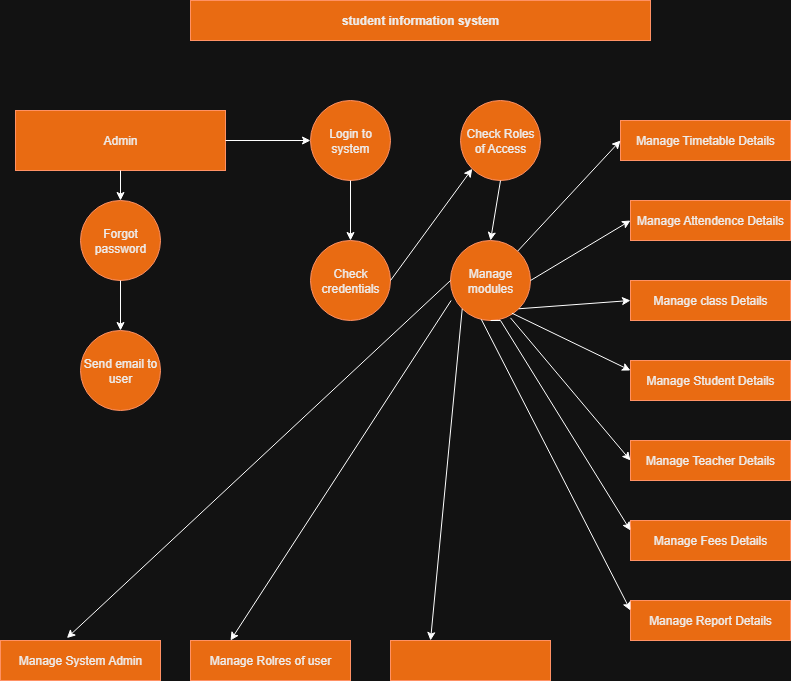

The diagram above was exported from draw.io. Its source (the exported page's mxGraphModel, read from the mxfile embedded in the PNG):
<mxGraphModel dx="925" dy="531" grid="1" gridSize="10" guides="1" tooltips="1" connect="1" arrows="1" fold="1" page="1" pageScale="1" pageWidth="850" pageHeight="1100" math="0" shadow="0">
  <root>
    <mxCell id="0" />
    <mxCell id="1" parent="0" />
    <mxCell id="lAbGCzWlC0u-kSTnI7eY-1" value="&lt;b&gt;student information system&lt;/b&gt;" style="rounded=0;whiteSpace=wrap;html=1;fillColor=#fa6800;fontColor=#000000;strokeColor=#C73500;" parent="1" vertex="1">
      <mxGeometry x="240" y="40" width="460" height="40" as="geometry" />
    </mxCell>
    <mxCell id="lAbGCzWlC0u-kSTnI7eY-2" value="Login to system" style="ellipse;whiteSpace=wrap;html=1;aspect=fixed;fillColor=#fa6800;fontColor=#000000;strokeColor=#C73500;" parent="1" vertex="1">
      <mxGeometry x="360" y="140" width="80" height="80" as="geometry" />
    </mxCell>
    <mxCell id="lAbGCzWlC0u-kSTnI7eY-3" value="Forgot&lt;div&gt;password&lt;/div&gt;" style="ellipse;whiteSpace=wrap;html=1;aspect=fixed;fillColor=#fa6800;fontColor=#000000;strokeColor=#C73500;" parent="1" vertex="1">
      <mxGeometry x="130" y="240" width="80" height="80" as="geometry" />
    </mxCell>
    <mxCell id="lAbGCzWlC0u-kSTnI7eY-4" value="Admin" style="rounded=0;whiteSpace=wrap;html=1;fillColor=#fa6800;fontColor=#000000;strokeColor=#C73500;" parent="1" vertex="1">
      <mxGeometry x="65" y="150" width="210" height="60" as="geometry" />
    </mxCell>
    <mxCell id="lAbGCzWlC0u-kSTnI7eY-5" value="Send email to user" style="ellipse;whiteSpace=wrap;html=1;aspect=fixed;fillColor=#fa6800;fontColor=#000000;strokeColor=#C73500;" parent="1" vertex="1">
      <mxGeometry x="130" y="370" width="80" height="80" as="geometry" />
    </mxCell>
    <mxCell id="lAbGCzWlC0u-kSTnI7eY-30" style="edgeStyle=orthogonalEdgeStyle;rounded=0;orthogonalLoop=1;jettySize=auto;html=1;exitX=0;exitY=1;exitDx=0;exitDy=0;" parent="1" source="lAbGCzWlC0u-kSTnI7eY-6" edge="1">
      <mxGeometry relative="1" as="geometry">
        <mxPoint x="370.9999999999998" y="349.090909090909" as="targetPoint" />
      </mxGeometry>
    </mxCell>
    <mxCell id="lAbGCzWlC0u-kSTnI7eY-6" value="Check credentials" style="ellipse;whiteSpace=wrap;html=1;aspect=fixed;fillColor=#fa6800;fontColor=#000000;strokeColor=#C73500;" parent="1" vertex="1">
      <mxGeometry x="360" y="280" width="80" height="80" as="geometry" />
    </mxCell>
    <mxCell id="lAbGCzWlC0u-kSTnI7eY-7" value="Check Roles of Access" style="ellipse;whiteSpace=wrap;html=1;aspect=fixed;fillColor=#fa6800;fontColor=#000000;strokeColor=#C73500;" parent="1" vertex="1">
      <mxGeometry x="510" y="140" width="80" height="80" as="geometry" />
    </mxCell>
    <mxCell id="lAbGCzWlC0u-kSTnI7eY-8" value="Manage modules" style="ellipse;whiteSpace=wrap;html=1;aspect=fixed;fillColor=#fa6800;fontColor=#000000;strokeColor=#C73500;" parent="1" vertex="1">
      <mxGeometry x="500" y="280" width="80" height="80" as="geometry" />
    </mxCell>
    <mxCell id="lAbGCzWlC0u-kSTnI7eY-9" value="Manage Timetable Details" style="rounded=0;whiteSpace=wrap;html=1;fillColor=#fa6800;fontColor=#000000;strokeColor=#C73500;" parent="1" vertex="1">
      <mxGeometry x="670" y="160" width="170" height="40" as="geometry" />
    </mxCell>
    <mxCell id="lAbGCzWlC0u-kSTnI7eY-10" value="Manage Attendence Details" style="rounded=0;whiteSpace=wrap;html=1;fillColor=#fa6800;fontColor=#000000;strokeColor=#C73500;" parent="1" vertex="1">
      <mxGeometry x="680" y="240" width="160" height="40" as="geometry" />
    </mxCell>
    <mxCell id="lAbGCzWlC0u-kSTnI7eY-11" value="Manage class Details" style="rounded=0;whiteSpace=wrap;html=1;fillColor=#fa6800;fontColor=#000000;strokeColor=#C73500;" parent="1" vertex="1">
      <mxGeometry x="680" y="320" width="160" height="40" as="geometry" />
    </mxCell>
    <mxCell id="lAbGCzWlC0u-kSTnI7eY-12" value="Manage Student Details" style="rounded=0;whiteSpace=wrap;html=1;fillColor=#fa6800;fontColor=#000000;strokeColor=#C73500;" parent="1" vertex="1">
      <mxGeometry x="680" y="400" width="160" height="40" as="geometry" />
    </mxCell>
    <mxCell id="lAbGCzWlC0u-kSTnI7eY-13" value="Manage Teacher Details" style="rounded=0;whiteSpace=wrap;html=1;fillColor=#fa6800;fontColor=#000000;strokeColor=#C73500;" parent="1" vertex="1">
      <mxGeometry x="680" y="480" width="160" height="40" as="geometry" />
    </mxCell>
    <mxCell id="lAbGCzWlC0u-kSTnI7eY-14" value="Manage Fees Details" style="rounded=0;whiteSpace=wrap;html=1;fillColor=#fa6800;fontColor=#000000;strokeColor=#C73500;" parent="1" vertex="1">
      <mxGeometry x="680" y="560" width="160" height="40" as="geometry" />
    </mxCell>
    <mxCell id="lAbGCzWlC0u-kSTnI7eY-15" value="Manage Report Details" style="rounded=0;whiteSpace=wrap;html=1;fillColor=#fa6800;fontColor=#000000;strokeColor=#C73500;" parent="1" vertex="1">
      <mxGeometry x="680" y="640" width="160" height="40" as="geometry" />
    </mxCell>
    <mxCell id="lAbGCzWlC0u-kSTnI7eY-16" value="Manage System Admin" style="rounded=0;whiteSpace=wrap;html=1;fillColor=#fa6800;fontColor=#000000;strokeColor=#C73500;" parent="1" vertex="1">
      <mxGeometry x="50" y="680" width="160" height="40" as="geometry" />
    </mxCell>
    <mxCell id="lAbGCzWlC0u-kSTnI7eY-17" value="Manage Rolres of user" style="rounded=0;whiteSpace=wrap;html=1;fillColor=#fa6800;fontColor=#000000;strokeColor=#C73500;" parent="1" vertex="1">
      <mxGeometry x="240" y="680" width="160" height="40" as="geometry" />
    </mxCell>
    <mxCell id="lAbGCzWlC0u-kSTnI7eY-18" value="" style="rounded=0;whiteSpace=wrap;html=1;fillColor=#fa6800;fontColor=#000000;strokeColor=#C73500;" parent="1" vertex="1">
      <mxGeometry x="440" y="680" width="160" height="40" as="geometry" />
    </mxCell>
    <mxCell id="lAbGCzWlC0u-kSTnI7eY-19" value="" style="endArrow=classic;html=1;rounded=0;exitX=0.5;exitY=1;exitDx=0;exitDy=0;entryX=0.5;entryY=0;entryDx=0;entryDy=0;" parent="1" source="lAbGCzWlC0u-kSTnI7eY-3" target="lAbGCzWlC0u-kSTnI7eY-5" edge="1">
      <mxGeometry width="50" height="50" relative="1" as="geometry">
        <mxPoint x="400" y="430" as="sourcePoint" />
        <mxPoint x="450" y="380" as="targetPoint" />
      </mxGeometry>
    </mxCell>
    <mxCell id="lAbGCzWlC0u-kSTnI7eY-24" value="" style="endArrow=classic;html=1;rounded=0;exitX=0.5;exitY=1;exitDx=0;exitDy=0;" parent="1" source="lAbGCzWlC0u-kSTnI7eY-4" target="lAbGCzWlC0u-kSTnI7eY-3" edge="1">
      <mxGeometry width="50" height="50" relative="1" as="geometry">
        <mxPoint x="400" y="430" as="sourcePoint" />
        <mxPoint x="450" y="380" as="targetPoint" />
      </mxGeometry>
    </mxCell>
    <mxCell id="lAbGCzWlC0u-kSTnI7eY-25" value="" style="endArrow=classic;html=1;rounded=0;exitX=1;exitY=0.5;exitDx=0;exitDy=0;entryX=0;entryY=0.5;entryDx=0;entryDy=0;" parent="1" source="lAbGCzWlC0u-kSTnI7eY-4" target="lAbGCzWlC0u-kSTnI7eY-2" edge="1">
      <mxGeometry width="50" height="50" relative="1" as="geometry">
        <mxPoint x="400" y="430" as="sourcePoint" />
        <mxPoint x="450" y="380" as="targetPoint" />
      </mxGeometry>
    </mxCell>
    <mxCell id="lAbGCzWlC0u-kSTnI7eY-26" value="" style="endArrow=classic;html=1;rounded=0;exitX=0.5;exitY=1;exitDx=0;exitDy=0;entryX=0.5;entryY=0;entryDx=0;entryDy=0;" parent="1" source="lAbGCzWlC0u-kSTnI7eY-2" target="lAbGCzWlC0u-kSTnI7eY-6" edge="1">
      <mxGeometry width="50" height="50" relative="1" as="geometry">
        <mxPoint x="400" y="430" as="sourcePoint" />
        <mxPoint x="450" y="380" as="targetPoint" />
      </mxGeometry>
    </mxCell>
    <mxCell id="lAbGCzWlC0u-kSTnI7eY-27" value="" style="endArrow=classic;html=1;rounded=0;exitX=1;exitY=0.5;exitDx=0;exitDy=0;entryX=0;entryY=1;entryDx=0;entryDy=0;" parent="1" source="lAbGCzWlC0u-kSTnI7eY-6" target="lAbGCzWlC0u-kSTnI7eY-7" edge="1">
      <mxGeometry width="50" height="50" relative="1" as="geometry">
        <mxPoint x="400" y="420" as="sourcePoint" />
        <mxPoint x="450" y="380" as="targetPoint" />
      </mxGeometry>
    </mxCell>
    <mxCell id="lAbGCzWlC0u-kSTnI7eY-28" value="" style="endArrow=classic;html=1;rounded=0;exitX=0.5;exitY=1;exitDx=0;exitDy=0;entryX=0.5;entryY=0;entryDx=0;entryDy=0;" parent="1" source="lAbGCzWlC0u-kSTnI7eY-7" target="lAbGCzWlC0u-kSTnI7eY-8" edge="1">
      <mxGeometry width="50" height="50" relative="1" as="geometry">
        <mxPoint x="400" y="430" as="sourcePoint" />
        <mxPoint x="450" y="380" as="targetPoint" />
      </mxGeometry>
    </mxCell>
    <mxCell id="lAbGCzWlC0u-kSTnI7eY-29" value="" style="endArrow=classic;html=1;rounded=0;exitX=0;exitY=0.5;exitDx=0;exitDy=0;entryX=0.415;entryY=-0.061;entryDx=0;entryDy=0;entryPerimeter=0;" parent="1" source="lAbGCzWlC0u-kSTnI7eY-8" target="lAbGCzWlC0u-kSTnI7eY-16" edge="1">
      <mxGeometry width="50" height="50" relative="1" as="geometry">
        <mxPoint x="290" y="500" as="sourcePoint" />
        <mxPoint x="340" y="450" as="targetPoint" />
      </mxGeometry>
    </mxCell>
    <mxCell id="lAbGCzWlC0u-kSTnI7eY-31" value="" style="endArrow=classic;html=1;rounded=0;entryX=0.25;entryY=0;entryDx=0;entryDy=0;exitX=0.008;exitY=0.75;exitDx=0;exitDy=0;exitPerimeter=0;" parent="1" source="lAbGCzWlC0u-kSTnI7eY-8" target="lAbGCzWlC0u-kSTnI7eY-17" edge="1">
      <mxGeometry width="50" height="50" relative="1" as="geometry">
        <mxPoint x="400" y="350" as="sourcePoint" />
        <mxPoint x="450" y="380" as="targetPoint" />
      </mxGeometry>
    </mxCell>
    <mxCell id="lAbGCzWlC0u-kSTnI7eY-32" value="" style="endArrow=classic;html=1;rounded=0;exitX=0;exitY=1;exitDx=0;exitDy=0;entryX=0.25;entryY=0;entryDx=0;entryDy=0;" parent="1" source="lAbGCzWlC0u-kSTnI7eY-8" target="lAbGCzWlC0u-kSTnI7eY-18" edge="1">
      <mxGeometry width="50" height="50" relative="1" as="geometry">
        <mxPoint x="400" y="430" as="sourcePoint" />
        <mxPoint x="450" y="380" as="targetPoint" />
      </mxGeometry>
    </mxCell>
    <mxCell id="NeFzakmqPIn8xtERoo7S-1" value="" style="endArrow=classic;html=1;rounded=0;entryX=0;entryY=0.5;entryDx=0;entryDy=0;" edge="1" parent="1" source="lAbGCzWlC0u-kSTnI7eY-8" target="lAbGCzWlC0u-kSTnI7eY-9">
      <mxGeometry width="50" height="50" relative="1" as="geometry">
        <mxPoint x="520" y="370" as="sourcePoint" />
        <mxPoint x="570" y="320" as="targetPoint" />
      </mxGeometry>
    </mxCell>
    <mxCell id="NeFzakmqPIn8xtERoo7S-2" value="" style="endArrow=classic;html=1;rounded=0;exitX=1;exitY=0.5;exitDx=0;exitDy=0;entryX=0;entryY=0.5;entryDx=0;entryDy=0;" edge="1" parent="1" source="lAbGCzWlC0u-kSTnI7eY-8" target="lAbGCzWlC0u-kSTnI7eY-10">
      <mxGeometry width="50" height="50" relative="1" as="geometry">
        <mxPoint x="520" y="370" as="sourcePoint" />
        <mxPoint x="570" y="320" as="targetPoint" />
      </mxGeometry>
    </mxCell>
    <mxCell id="NeFzakmqPIn8xtERoo7S-11" value="" style="endArrow=classic;html=1;rounded=0;exitX=1;exitY=1;exitDx=0;exitDy=0;entryX=0;entryY=0.5;entryDx=0;entryDy=0;" edge="1" parent="1" source="lAbGCzWlC0u-kSTnI7eY-8" target="lAbGCzWlC0u-kSTnI7eY-11">
      <mxGeometry width="50" height="50" relative="1" as="geometry">
        <mxPoint x="520" y="370" as="sourcePoint" />
        <mxPoint x="570" y="320" as="targetPoint" />
      </mxGeometry>
    </mxCell>
    <mxCell id="NeFzakmqPIn8xtERoo7S-12" value="" style="endArrow=classic;html=1;rounded=0;exitX=0.767;exitY=0.908;exitDx=0;exitDy=0;exitPerimeter=0;entryX=0;entryY=0.25;entryDx=0;entryDy=0;" edge="1" parent="1" source="lAbGCzWlC0u-kSTnI7eY-8" target="lAbGCzWlC0u-kSTnI7eY-12">
      <mxGeometry width="50" height="50" relative="1" as="geometry">
        <mxPoint x="520" y="370" as="sourcePoint" />
        <mxPoint x="570" y="320" as="targetPoint" />
      </mxGeometry>
    </mxCell>
    <mxCell id="NeFzakmqPIn8xtERoo7S-17" value="" style="endArrow=classic;html=1;rounded=0;exitX=0.5;exitY=1;exitDx=0;exitDy=0;entryX=0;entryY=0.25;entryDx=0;entryDy=0;" edge="1" parent="1" source="lAbGCzWlC0u-kSTnI7eY-8" target="lAbGCzWlC0u-kSTnI7eY-14">
      <mxGeometry width="50" height="50" relative="1" as="geometry">
        <mxPoint x="520" y="540" as="sourcePoint" />
        <mxPoint x="570" y="490" as="targetPoint" />
        <Array as="points">
          <mxPoint x="550" y="360" />
        </Array>
      </mxGeometry>
    </mxCell>
    <mxCell id="NeFzakmqPIn8xtERoo7S-18" value="" style="endArrow=classic;html=1;rounded=0;entryX=0;entryY=0.25;entryDx=0;entryDy=0;" edge="1" parent="1" source="lAbGCzWlC0u-kSTnI7eY-8" target="lAbGCzWlC0u-kSTnI7eY-15">
      <mxGeometry width="50" height="50" relative="1" as="geometry">
        <mxPoint x="520" y="540" as="sourcePoint" />
        <mxPoint x="570" y="490" as="targetPoint" />
        <Array as="points">
          <mxPoint x="530" y="360" />
        </Array>
      </mxGeometry>
    </mxCell>
    <mxCell id="NeFzakmqPIn8xtERoo7S-19" value="" style="endArrow=classic;html=1;rounded=0;exitX=0.75;exitY=0.967;exitDx=0;exitDy=0;exitPerimeter=0;entryX=0;entryY=0.5;entryDx=0;entryDy=0;" edge="1" parent="1" source="lAbGCzWlC0u-kSTnI7eY-8" target="lAbGCzWlC0u-kSTnI7eY-13">
      <mxGeometry width="50" height="50" relative="1" as="geometry">
        <mxPoint x="520" y="540" as="sourcePoint" />
        <mxPoint x="570" y="490" as="targetPoint" />
      </mxGeometry>
    </mxCell>
  </root>
</mxGraphModel>